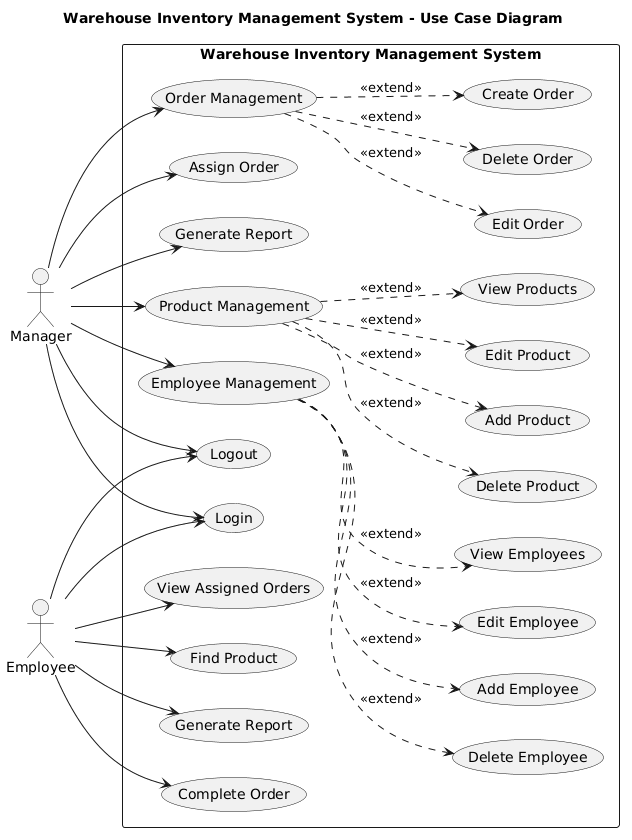

The diagram above was rendered by PlantUML. Its source (embedded in the PNG):
@startuml
title Warehouse Inventory Management System - Use Case Diagram

left to right direction

actor Manager
actor Employee

rectangle "Warehouse Inventory Management System" {

  (Login) as Login
  (Logout) as Logout

    (Product Management) as PM
    (Add Product) as AddProduct
    (Edit Product) as EditProduct
    (View Products) as ViewProducts
    (Delete Product) as DeleteProduct

    (Employee Management) as EM
    (Add Employee) as AddEmployee
    (Edit Employee) as EditEmployee
    (View Employees) as ViewEmployees
    (Delete Employee) as DeleteEmployee

    (Order Management) as OM
    (Create Order) as CreateOrder
    (Edit Order) as EditOrder
    (Assign Order) as AssignOrder
    (Delete Order) as DeleteOrder

    (Generate Report) as GenerateReportManager

    (Complete Order) as CompleteOrder
    (View Assigned Orders) as ViewAssignedOrders
    (Find Product) as FindProduct
    (Generate Report) as GenerateReportEmployee
  }
}

Manager --> Login
Employee --> Login

Manager --> PM
Manager --> EM
Manager --> OM
Manager --> AssignOrder
Manager --> GenerateReportManager
Manager --> Logout
Employee -->ViewAssignedOrders

Employee --> CompleteOrder
Employee --> FindProduct
Employee --> GenerateReportEmployee
Employee --> Logout

PM ..> AddProduct : <<extend>>
PM ..> EditProduct : <<extend>>
PM ..> ViewProducts : <<extend>>
PM ..> DeleteProduct : <<extend>>

EM ..> AddEmployee : <<extend>>
EM ..> EditEmployee : <<extend>>
EM ..> ViewEmployees : <<extend>>
EM ..> DeleteEmployee : <<extend>>

OM ..> CreateOrder : <<extend>>
OM ..> EditOrder : <<extend>>
OM ..> DeleteOrder : <<extend>>
@enduml